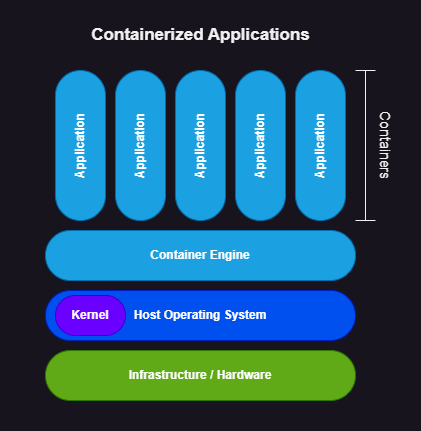

The diagram above was exported from draw.io. Its source (the exported page's mxGraphModel, read from the mxfile embedded in the PNG):
<mxGraphModel dx="1098" dy="988" grid="1" gridSize="10" guides="1" tooltips="1" connect="1" arrows="1" fold="1" page="1" pageScale="1" pageWidth="850" pageHeight="1100" math="0" shadow="0">
  <root>
    <mxCell id="0" />
    <mxCell id="1" parent="0" />
    <mxCell id="pbBv8EKHlWAxjRYzR0bz-1" value="&lt;span style=&quot;font-size: 17px;&quot;&gt;&lt;b&gt;Containerized&amp;nbsp;&lt;/b&gt;&lt;/span&gt;&lt;b style=&quot;background-color: initial; font-size: 17px;&quot;&gt;Applications&lt;/b&gt;" style="text;html=1;align=center;verticalAlign=middle;resizable=0;points=[];autosize=1;strokeColor=none;fillColor=none;labelBorderColor=none;textShadow=0;" vertex="1" parent="1">
      <mxGeometry x="240" y="180" width="240" height="30" as="geometry" />
    </mxCell>
    <mxCell id="pbBv8EKHlWAxjRYzR0bz-4" value="Infrastructure / Hardware" style="html=1;dashed=0;whiteSpace=wrap;shape=mxgraph.dfd.start;fillColor=#60a917;fontColor=#ffffff;strokeColor=#2D7600;fontStyle=1" vertex="1" parent="1">
      <mxGeometry x="205" y="510" width="310" height="50" as="geometry" />
    </mxCell>
    <mxCell id="pbBv8EKHlWAxjRYzR0bz-5" value="Host Operating System" style="html=1;dashed=0;whiteSpace=wrap;shape=mxgraph.dfd.start;fillColor=#0050ef;fontColor=#ffffff;strokeColor=#001DBC;fontStyle=1" vertex="1" parent="1">
      <mxGeometry x="205" y="450" width="310" height="50" as="geometry" />
    </mxCell>
    <mxCell id="pbBv8EKHlWAxjRYzR0bz-6" value="Container Engine" style="html=1;dashed=0;whiteSpace=wrap;shape=mxgraph.dfd.start;fillColor=#1ba1e2;fontColor=#ffffff;strokeColor=#006EAF;fontStyle=1" vertex="1" parent="1">
      <mxGeometry x="205" y="390" width="310" height="50" as="geometry" />
    </mxCell>
    <mxCell id="pbBv8EKHlWAxjRYzR0bz-7" value="Application" style="html=1;dashed=0;whiteSpace=wrap;shape=mxgraph.dfd.start;fillColor=#1ba1e2;fontColor=#ffffff;strokeColor=#006EAF;fontStyle=1;rotation=-90;" vertex="1" parent="1">
      <mxGeometry x="165" y="280" width="150" height="50" as="geometry" />
    </mxCell>
    <mxCell id="pbBv8EKHlWAxjRYzR0bz-13" value="Application" style="html=1;dashed=0;whiteSpace=wrap;shape=mxgraph.dfd.start;fillColor=#1ba1e2;fontColor=#ffffff;strokeColor=#006EAF;fontStyle=1;rotation=-90;" vertex="1" parent="1">
      <mxGeometry x="225" y="280" width="150" height="50" as="geometry" />
    </mxCell>
    <mxCell id="pbBv8EKHlWAxjRYzR0bz-14" value="Application" style="html=1;dashed=0;whiteSpace=wrap;shape=mxgraph.dfd.start;fillColor=#1ba1e2;fontColor=#ffffff;strokeColor=#006EAF;fontStyle=1;rotation=-90;" vertex="1" parent="1">
      <mxGeometry x="345" y="280" width="150" height="50" as="geometry" />
    </mxCell>
    <mxCell id="pbBv8EKHlWAxjRYzR0bz-15" value="Application" style="html=1;dashed=0;whiteSpace=wrap;shape=mxgraph.dfd.start;fillColor=#1ba1e2;fontColor=#ffffff;strokeColor=#006EAF;fontStyle=1;rotation=-90;" vertex="1" parent="1">
      <mxGeometry x="405" y="280" width="150" height="50" as="geometry" />
    </mxCell>
    <mxCell id="pbBv8EKHlWAxjRYzR0bz-16" value="Application" style="html=1;dashed=0;whiteSpace=wrap;shape=mxgraph.dfd.start;fillColor=#1ba1e2;fontColor=#ffffff;strokeColor=#006EAF;fontStyle=1;rotation=-90;" vertex="1" parent="1">
      <mxGeometry x="285" y="280" width="150" height="50" as="geometry" />
    </mxCell>
    <mxCell id="pbBv8EKHlWAxjRYzR0bz-20" value="" style="shape=crossbar;whiteSpace=wrap;html=1;rounded=1;direction=south;" vertex="1" parent="1">
      <mxGeometry x="515" y="230" width="20" height="150" as="geometry" />
    </mxCell>
    <mxCell id="pbBv8EKHlWAxjRYzR0bz-21" value="Containers" style="text;html=1;align=center;verticalAlign=middle;whiteSpace=wrap;rounded=0;rotation=90;fontSize=14;" vertex="1" parent="1">
      <mxGeometry x="515" y="290" width="60" height="30" as="geometry" />
    </mxCell>
    <mxCell id="pbBv8EKHlWAxjRYzR0bz-22" value="Kernel" style="html=1;dashed=0;whiteSpace=wrap;shape=mxgraph.dfd.start;fillColor=#6a00ff;fontColor=#ffffff;strokeColor=#3700CC;fontStyle=1" vertex="1" parent="1">
      <mxGeometry x="215" y="455" width="70" height="40" as="geometry" />
    </mxCell>
    <mxCell id="pbBv8EKHlWAxjRYzR0bz-23" value="" style="rounded=0;whiteSpace=wrap;html=1;opacity=0;" vertex="1" parent="1">
      <mxGeometry x="160" y="160" width="420" height="430" as="geometry" />
    </mxCell>
  </root>
</mxGraphModel>